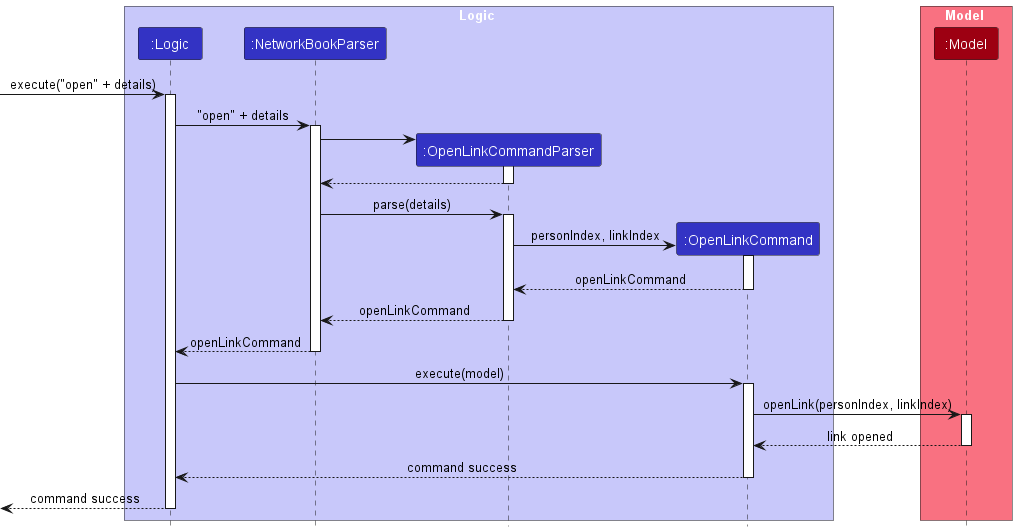

The diagram above was rendered by PlantUML. Its source (embedded in the PNG):
@startuml
!include style.puml
skinparam ArrowFontStyle plain

box Logic LOGIC_COLOR_T1
Participant ":Logic" as logic LOGIC_COLOR
Participant ":NetworkBookParser" as networkBookParser LOGIC_COLOR
Participant ":OpenLinkCommandParser" as openLinkCommandParser LOGIC_COLOR
Participant ":OpenLinkCommand" as openLinkCommand LOGIC_COLOR
end box

box Model MODEL_COLOR_T1
Participant ":Model" as model MODEL_COLOR
end box

-> logic : execute("open" + details)
activate logic

logic -> networkBookParser : "open" + details
activate networkBookParser

create openLinkCommandParser
networkBookParser -> openLinkCommandParser
activate openLinkCommandParser

openLinkCommandParser --> networkBookParser
deactivate openLinkCommandParser

networkBookParser -> openLinkCommandParser : parse(details)
activate openLinkCommandParser

create openLinkCommand
openLinkCommandParser -> openLinkCommand : personIndex, linkIndex
activate openLinkCommand

openLinkCommand --> openLinkCommandParser : openLinkCommand
deactivate openLinkCommand

openLinkCommandParser --> networkBookParser : openLinkCommand
deactivate openLinkCommandParser

networkBookParser --> logic : openLinkCommand
deactivate networkBookParser

logic -> openLinkCommand: execute(model)
activate openLinkCommand

openLinkCommand -> model: openLink(personIndex, linkIndex)
activate model

model --> openLinkCommand: link opened
deactivate model

openLinkCommand --> logic : command success
deactivate openLinkCommand

<-- logic : command success
deactivate logic

@enduml